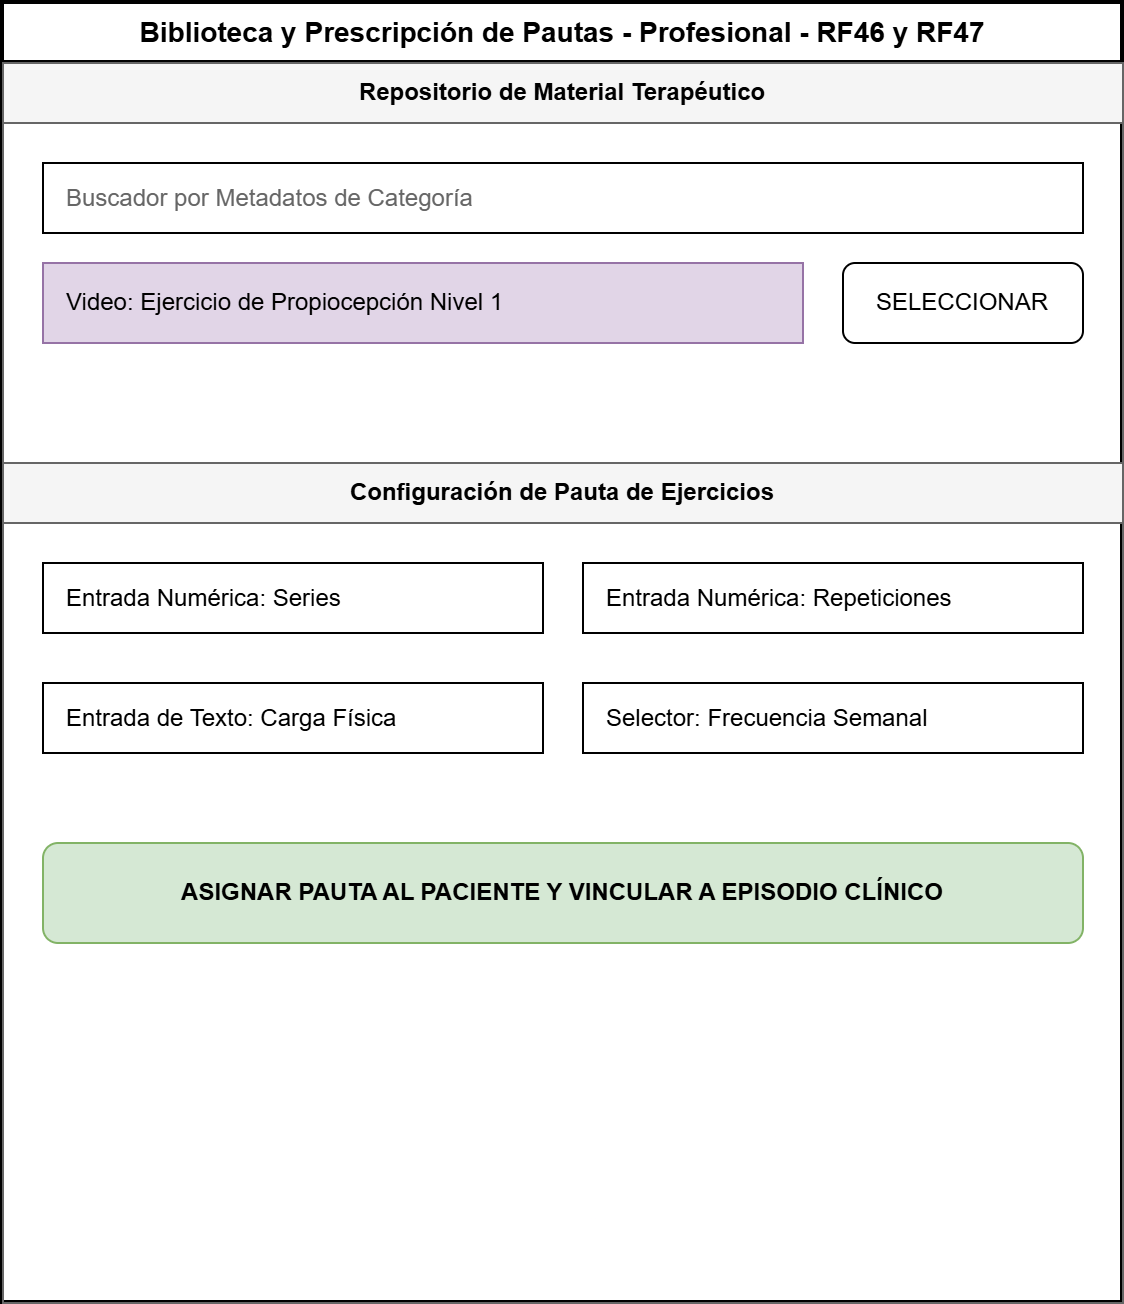

The diagram above was exported from draw.io. Its source (the exported page's mxGraphModel, read from the mxfile embedded in the PNG):
<mxGraphModel dx="1643" dy="863" grid="1" gridSize="10" guides="1" tooltips="1" connect="1" arrows="1" fold="1" page="1" pageScale="1" pageWidth="827" pageHeight="1169" math="0" shadow="0">
  <root>
    <mxCell id="0" />
    <mxCell id="1" parent="0" />
    <mxCell id="RF46_Canvas" parent="1" style="swimlane;whiteSpace=wrap;html=1;childLayout=stackLayout;horizontal=1;startSize=30;horizontalStack=0;rounded=0;fontSize=14;fontStyle=1;strokeWidth=2;" value="Biblioteca y Prescripción de Pautas - Profesional - RF46 y RF47" vertex="1">
      <mxGeometry height="650" width="560" x="120" y="40" as="geometry" />
    </mxCell>
    <mxCell id="RF46_Sec_Busqueda" parent="RF46_Canvas" style="swimlane;startSize=30;whiteSpace=wrap;html=1;fillColor=#f5f5f5;strokeColor=#666666;fontStyle=1;" value="Repositorio de Material Terapéutico" vertex="1">
      <mxGeometry height="200" width="560" y="30" as="geometry" />
    </mxCell>
    <mxCell id="RF46_I_Search" parent="RF46_Sec_Busqueda" style="rounded=0;whiteSpace=wrap;html=1;align=left;spacingLeft=10;fontColor=#666666;" value="Buscador por Metadatos de Categoría" vertex="1">
      <mxGeometry height="35" width="520" x="20" y="50" as="geometry" />
    </mxCell>
    <mxCell id="RF46_Lista_Item" parent="RF46_Sec_Busqueda" style="rounded=0;whiteSpace=wrap;html=1;align=left;spacingLeft=10;fillColor=#e1d5e7;strokeColor=#9673a6;" value="Video: Ejercicio de Propiocepción Nivel 1" vertex="1">
      <mxGeometry height="40" width="380" x="20" y="100" as="geometry" />
    </mxCell>
    <mxCell id="RF46_B_Select" parent="RF46_Sec_Busqueda" style="rounded=1;whiteSpace=wrap;html=1;" value="SELECCIONAR" vertex="1">
      <mxGeometry height="40" width="120" x="420" y="100" as="geometry" />
    </mxCell>
    <mxCell id="RF47_Sec_Config" parent="RF46_Canvas" style="swimlane;startSize=30;whiteSpace=wrap;html=1;fillColor=#f5f5f5;strokeColor=#666666;fontStyle=1;" value="Configuración de Pauta de Ejercicios" vertex="1">
      <mxGeometry height="420" width="560" y="230" as="geometry" />
    </mxCell>
    <mxCell id="RF47_I_Series" parent="RF47_Sec_Config" style="rounded=0;whiteSpace=wrap;html=1;align=left;spacingLeft=10;" value="Entrada Numérica: Series" vertex="1">
      <mxGeometry height="35" width="250" x="20" y="50" as="geometry" />
    </mxCell>
    <mxCell id="RF47_I_Reps" parent="RF47_Sec_Config" style="rounded=0;whiteSpace=wrap;html=1;align=left;spacingLeft=10;" value="Entrada Numérica: Repeticiones" vertex="1">
      <mxGeometry height="35" width="250" x="290" y="50" as="geometry" />
    </mxCell>
    <mxCell id="RF47_I_Carga" parent="RF47_Sec_Config" style="rounded=0;whiteSpace=wrap;html=1;align=left;spacingLeft=10;" value="Entrada de Texto: Carga Física" vertex="1">
      <mxGeometry height="35" width="250" x="20" y="110" as="geometry" />
    </mxCell>
    <mxCell id="RF47_I_Freq" parent="RF47_Sec_Config" style="rounded=0;whiteSpace=wrap;html=1;align=left;spacingLeft=10;" value="Selector: Frecuencia Semanal" vertex="1">
      <mxGeometry height="35" width="250" x="290" y="110" as="geometry" />
    </mxCell>
    <mxCell id="RF47_B_Asignar" parent="RF47_Sec_Config" style="rounded=1;whiteSpace=wrap;html=1;fillColor=#d5e8d4;strokeColor=#82b366;fontStyle=1;" value="ASIGNAR PAUTA AL PACIENTE Y VINCULAR A EPISODIO CLÍNICO" vertex="1">
      <mxGeometry height="50" width="520" x="20" y="190" as="geometry" />
    </mxCell>
  </root>
</mxGraphModel>